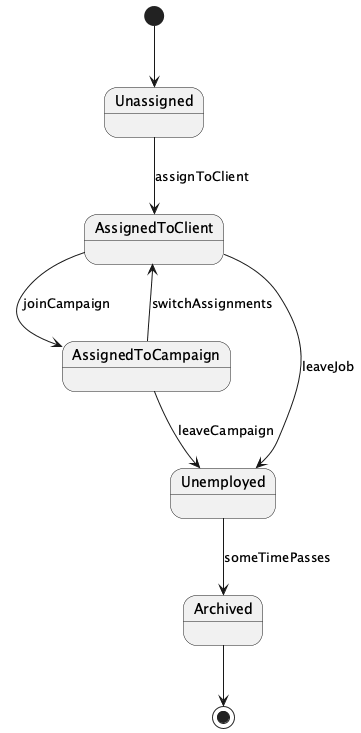

The diagram above was rendered by PlantUML. Its source (embedded in the PNG):
@startuml
state Unassigned
state AssignedToClient
state AssignedToCampaign
state Unemployed
state Archived

[*] --> Unassigned
Unassigned --> AssignedToClient : assignToClient
AssignedToClient --> Unemployed : leaveJob
Unemployed --> Archived : someTimePasses
Archived --> [*]

AssignedToClient --> AssignedToCampaign : joinCampaign
AssignedToCampaign --> Unemployed : leaveCampaign
AssignedToCampaign --> AssignedToClient : switchAssignments
@enduml